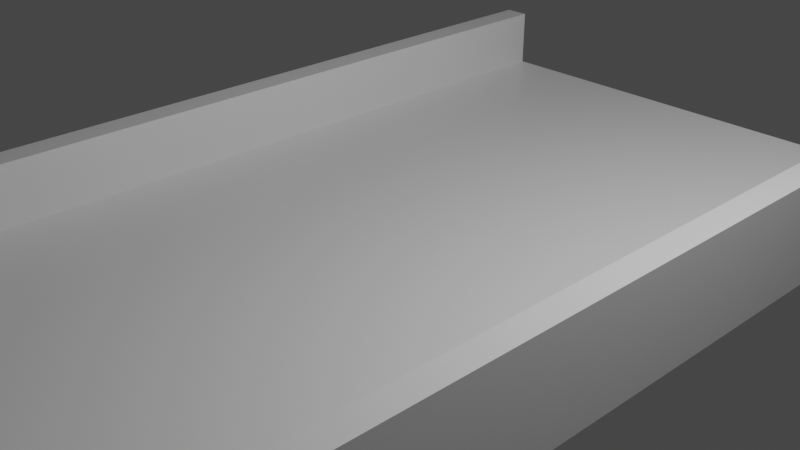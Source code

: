 # Source: untitled.blend  (saved by Blender 2.93.21; exported with 4.5.12 LTS)
import bpy
from mathutils import Matrix  # noqa: F401  (used for matrix-valued properties, if any)

bpy.ops.wm.read_factory_settings(use_empty=True)
scene = bpy.context.scene
scene.name = 'Scene'

# ---- collections
col_collection = bpy.data.collections.new('Collection'); scene.collection.children.link(col_collection)

# ---- materials (node trees are filled in below, after node groups)
mat_material = bpy.data.materials.new('Material')
mat_material.alpha_threshold = 0.0
mat_material.use_transparent_shadow = False
mat_material.line_color = (0.0, 0.0, 0.0, 1.0)

# ---- material node trees
mat_material.use_nodes = True; mat_material.node_tree.nodes.clear()
_N = mat_material.node_tree.nodes; _L = mat_material.node_tree.links
n0 = _N.new('ShaderNodeOutputMaterial'); n0.name = 'Material Output'; n0.location = (300, 300)
n1 = _N.new('ShaderNodeBsdfPrincipled'); n1.name = 'Principled BSDF'; n1.location = (10, 300)
n1.distribution = 'GGX'
n1.subsurface_method = 'BURLEY'
n1.inputs[2].default_value = 0.4
n1.inputs[3].default_value = 1.45
n1.inputs[27].default_value = (0.0, 0.0, 0.0, 1.0)
n1.inputs[28].default_value = 1.0
_L.new(n1.outputs[0], n0.inputs[0])
n0.is_active_output = True

# ---- world
world_world = bpy.data.worlds.new('World'); scene.world = world_world
world_world.use_nodes = True; world_world.node_tree.nodes.clear()
_N = world_world.node_tree.nodes; _L = world_world.node_tree.links
n0 = _N.new('ShaderNodeOutputWorld'); n0.name = 'World Output'; n0.location = (300, 300)
n1 = _N.new('ShaderNodeBackground'); n1.name = 'Background'; n1.location = (10, 300)
n1.inputs[0].default_value = (0.05088, 0.05088, 0.05088, 1.0)
_L.new(n1.outputs[0], n0.inputs[0])
n0.is_active_output = True
world_world.color = (0.05088, 0.05088, 0.05088)
world_world.use_sun_shadow = False
world_world.sun_shadow_jitter_overblur = 0.0

# ---- cameras
cam_camera = bpy.data.cameras.new('Camera')
cam_camera.clip_end = 100.0
cam_camera.ortho_scale = 7.314

# ---- lights
light_light = bpy.data.lights.new('Light', 'POINT')
light_light.transmission_factor = 0.0
light_light.energy = 1000.0
light_light.shadow_soft_size = 0.1
light_light.shadow_maximum_resolution = 0.006
light_light.use_absolute_resolution = True

# ---- meshes
me_cube = bpy.data.meshes.new('Cube')
me_cube.from_pydata([(1.0, 1.0, 1.0), (1.0, 1.0, -1.0), (1.0, -1.0, 1.0), (1.0, -1.0, -1.0), (-1.0, 1.0, 1.0), (-1.0, 1.0, -1.0), (-1.0, -1.0, 1.0), (-1.0, -1.0, -1.0), (-0.9, -1.0, -0.1667), (-0.9, 1.0, -0.1667), (0.9, -1.0, -0.1667), (0.9, 1.0, -0.1667), (0.9, 1.0, 1.0), (-0.9, 1.0, 1.0), (-0.9, -1.0, 1.0), (0.9, -1.0, 1.0)], [], [(4, 6, 14, 13), (15, 2, 0, 12), (14, 6, 7, 3, 2, 15, 10, 8), (7, 6, 4, 5), (5, 1, 3, 7), (1, 0, 2, 3), (0, 1, 5, 4, 13, 9, 11, 12), (8, 9, 13, 14), (11, 10, 15, 12), (9, 8, 10, 11)])
_uv = me_cube.uv_layers.new(name='UVMap')
_uv.uv.foreach_set('vector', [0.875, 0.5, 0.875, 0.75, 0.8625, 0.75, 0.8625, 0.5, 0.6375, 0.75, 0.625, 0.75, 0.625, 0.5, 0.6375, 0.5, 0.625, 0.9875, 0.625, 1.0, 0.375, 1.0, 0.375, 0.75, 0.625, 0.75, 0.625, 0.7625, 0.4792, 0.7625, 0.4792, 0.9875, 0.375, 0.0, 0.625, 0.0, 0.625, 0.25, 0.375, 0.25, 0.125, 0.5, 0.375, 0.5, 0.375, 0.75, 0.125, 0.75, 0.375, 0.5, 0.625, 0.5, 0.625, 0.75, 0.375, 0.75, 0.625, 0.5, 0.375, 0.5, 0.375, 0.25, 0.625, 0.25, 0.625, 0.2625, 0.4792, 0.2625, 0.4792, 0.4875, 0.625, 0.4875, 0.375, 0.0, 0.375, 0.25, 0.5208, 0.25, 0.5208, 0.0, 0.375, 0.5, 0.375, 0.75, 0.5208, 0.75, 0.5208, 0.5, 0.125, 0.5, 0.125, 0.75, 0.375, 0.75, 0.375, 0.5])
me_cube.materials.append(mat_material)
me_cube.use_remesh_preserve_volume = False
me_cube.use_remesh_preserve_attributes = False
me_cube.use_mirror_vertex_groups = False
me_cube.update()

# ---- objects
ob_cube = bpy.data.objects.new('Cube', me_cube)
ob_light = bpy.data.objects.new('Light', light_light)
ob_camera = bpy.data.objects.new('Camera', cam_camera)

# ---- transforms, parenting, visibility, modifiers, constraints
ob_cube.location = (0.0, 0.0, 0.0)
ob_cube.scale = (3.0, 5.0, 0.6)
ob_cube.lock_rotations_4d = False
ob_cube.empty_display_type = 'ARROWS'
ob_cube.lineart.crease_threshold = 0.0
ob_light.location = (4.076, 1.005, 5.904)
ob_light.rotation_euler = (0.6503, 0.05522, 1.866)
ob_light.lock_rotations_4d = False
ob_light.empty_display_type = 'ARROWS'
ob_light.color = (0.0, 0.0, 0.0, 0.0)
ob_light.lineart.crease_threshold = 0.0
ob_camera.location = (7.359, -6.926, 4.958)
ob_camera.rotation_euler = (1.109, 0.0, 0.8149)
ob_camera.lock_rotations_4d = False
ob_camera.empty_display_type = 'ARROWS'
ob_camera.color = (0.0, 0.0, 0.0, 0.0)
ob_camera.display_type = 'WIRE'
ob_camera.lineart.crease_threshold = 0.0

# ---- collection membership
col_collection.objects.link(ob_cube)
col_collection.objects.link(ob_light)
col_collection.objects.link(ob_camera)

# ---- scene / render settings (as saved in the file)
scene.camera = ob_camera
scene.frame_start = 1; scene.frame_end = 250; scene.frame_set(1)
scene.render.engine = 'BLENDER_EEVEE_NEXT'
scene.cycles.use_denoising = False
scene.cycles.samples = 128
scene.cycles.sampling_pattern = 'TABULATED_SOBOL'
scene.cycles.use_adaptive_sampling = False
scene.cycles.use_light_tree = False
scene.view_settings.view_transform = 'Filmic'
bpy.context.view_layer.update()
